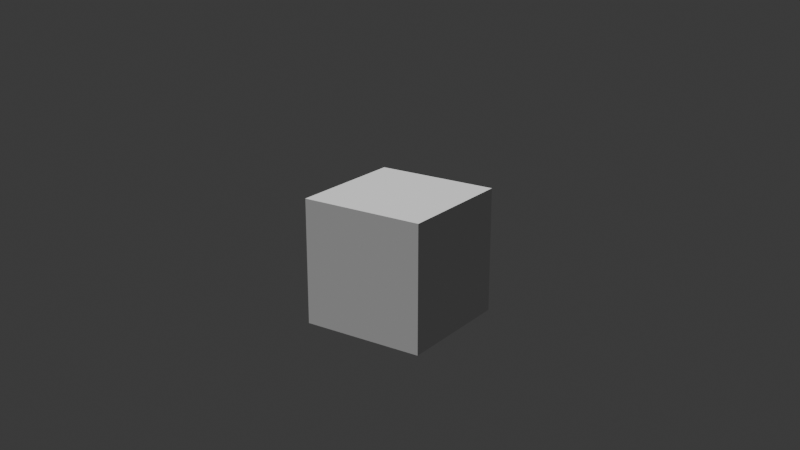 # Source: himym_template.blend  (saved by Blender 5.2.44; exported with 4.5.12 LTS)
import bpy
from mathutils import Matrix  # noqa: F401  (used for matrix-valued properties, if any)

bpy.ops.wm.read_factory_settings(use_empty=True)
scene = bpy.context.scene
scene.name = 'Scene'

# ---- collections
col_himym = bpy.data.collections.new('HiMYM'); scene.collection.children.link(col_himym)

# ---- world
world_world = bpy.data.worlds.new('World'); scene.world = world_world
world_world.use_nodes = True; world_world.node_tree.nodes.clear()
_N = world_world.node_tree.nodes; _L = world_world.node_tree.links
n0 = _N.new('ShaderNodeOutputWorld'); n0.name = 'World Output'; n0.location = (200, 100)
n1 = _N.new('ShaderNodeBackground'); n1.name = 'Background'; n1.location = (-200, 100)
n1.inputs[0].default_value = (0.05088, 0.05088, 0.05088, 1.0)
_L.new(n1.outputs[0], n0.inputs[0])
n0.is_active_output = True
world_world.color = (0.02, 0.02, 0.02)
world_world.sun_shadow_jitter_overblur = 0.0

# ---- cameras
cam_camera_main = bpy.data.cameras.new('Camera_Main')
cam_camera_main.clip_end = 100.0

# ---- lights
light_key_sun = bpy.data.lights.new('Key_Sun', 'SUN')
light_key_sun.energy = 3.0

# ---- meshes
me_cube_001 = bpy.data.meshes.new('Cube.001')
me_cube_001.from_pydata([(-0.5, -0.5, -0.5), (-0.5, -0.5, 0.5), (-0.5, 0.5, -0.5), (-0.5, 0.5, 0.5), (0.5, -0.5, -0.5), (0.5, -0.5, 0.5), (0.5, 0.5, -0.5), (0.5, 0.5, 0.5)], [], [(0, 1, 3, 2), (2, 3, 7, 6), (6, 7, 5, 4), (4, 5, 1, 0), (2, 6, 4, 0), (7, 3, 1, 5)])
_uv = me_cube_001.uv_layers.new(name='UVMap')
_uv.uv.foreach_set('vector', [0.375, 0.0, 0.625, 0.0, 0.625, 0.25, 0.375, 0.25, 0.375, 0.25, 0.625, 0.25, 0.625, 0.5, 0.375, 0.5, 0.375, 0.5, 0.625, 0.5, 0.625, 0.75, 0.375, 0.75, 0.375, 0.75, 0.625, 0.75, 0.625, 1.0, 0.375, 1.0, 0.125, 0.5, 0.375, 0.5, 0.375, 0.75, 0.125, 0.75, 0.625, 0.5, 0.875, 0.5, 0.875, 0.75, 0.625, 0.75])
me_cube_001.update()

# ---- objects
ob_himym_root = bpy.data.objects.new('HIMYM_ROOT', None)
ob_scale_reference_1m = bpy.data.objects.new('Scale_Reference_1m', me_cube_001)
ob_camera_main = bpy.data.objects.new('Camera_Main', cam_camera_main)
ob_key_sun = bpy.data.objects.new('Key_Sun', light_key_sun)

# ---- transforms, parenting, visibility, modifiers, constraints
ob_himym_root.location = (0.0, 0.0, 0.0)
ob_scale_reference_1m.parent = ob_himym_root
ob_scale_reference_1m.location = (0.0, 0.0, 0.5)
ob_camera_main.parent = ob_himym_root
ob_camera_main.location = (4.5, -6.5, 3.5)
ob_camera_main.rotation_euler = (1.236, 7.33e-09, 0.6055)
ob_key_sun.parent = ob_himym_root
ob_key_sun.location = (0.0, 0.0, 0.0)
ob_key_sun.rotation_euler = (0.4363, -0.3491, -0.5236)

# ---- collection membership
col_himym.objects.link(ob_himym_root)
col_himym.objects.link(ob_scale_reference_1m)
col_himym.objects.link(ob_camera_main)
col_himym.objects.link(ob_key_sun)

# ---- scene / render settings (as saved in the file)
scene.camera = ob_camera_main
scene.frame_start = 1; scene.frame_end = 250; scene.frame_set(1)
scene.render.engine = 'BLENDER_EEVEE_NEXT'
scene.render.bake_bias = 0.0
scene.render.bake_samples = 0
scene.render.compositor_device = 'GPU'
scene.eevee.use_volume_custom_range = False
scene.eevee.fast_gi_thickness_near = 0.1
scene.eevee.fast_gi_thickness_far = 0.0
scene.eevee.ray_tracing_options.screen_trace_thickness = 0.1
bpy.context.view_layer.update()
